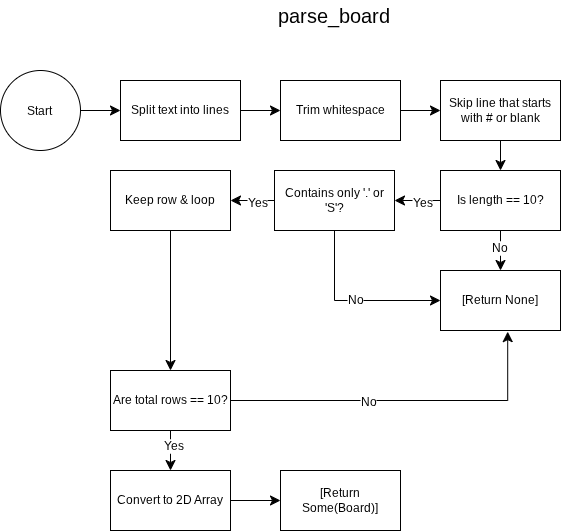

The diagram above was exported from draw.io. Its source (the exported page's mxGraphModel, read from the mxfile embedded in the PNG):
<mxGraphModel dx="654" dy="795" grid="1" gridSize="10" guides="1" tooltips="1" connect="1" arrows="1" fold="1" page="1" pageScale="1" pageWidth="827" pageHeight="1169" math="0" shadow="0">
  <root>
    <mxCell id="WIyWlLk6GJQsqaUBKTNV-0" />
    <mxCell id="WIyWlLk6GJQsqaUBKTNV-1" parent="WIyWlLk6GJQsqaUBKTNV-0" />
    <mxCell id="40tSqPGbnw0WUqNB1tm1-0" parent="WIyWlLk6GJQsqaUBKTNV-1" style="text;html=1;whiteSpace=wrap;strokeColor=none;fillColor=none;align=center;verticalAlign=middle;rounded=0;fontSize=20;" value="parse_board" vertex="1">
      <mxGeometry height="30" width="60" x="384" y="10" as="geometry" />
    </mxCell>
    <mxCell id="40tSqPGbnw0WUqNB1tm1-4" edge="1" parent="WIyWlLk6GJQsqaUBKTNV-1" source="40tSqPGbnw0WUqNB1tm1-2" style="edgeStyle=none;curved=1;rounded=0;curveGeometry=1;orthogonalLoop=1;jettySize=auto;html=1;fontSize=12;defaultLabelBackgroundColor=page;startSize=8;endSize=8;" target="40tSqPGbnw0WUqNB1tm1-3" value="">
      <mxGeometry relative="1" as="geometry" />
    </mxCell>
    <mxCell id="40tSqPGbnw0WUqNB1tm1-2" parent="WIyWlLk6GJQsqaUBKTNV-1" style="ellipse;whiteSpace=wrap;html=1;shapeInside=1;aspect=fixed;" value="Start" vertex="1">
      <mxGeometry height="80" width="80" x="80" y="80" as="geometry" />
    </mxCell>
    <mxCell id="40tSqPGbnw0WUqNB1tm1-6" edge="1" parent="WIyWlLk6GJQsqaUBKTNV-1" source="40tSqPGbnw0WUqNB1tm1-3" style="edgeStyle=none;curved=1;rounded=0;curveGeometry=1;orthogonalLoop=1;jettySize=auto;html=1;fontSize=12;defaultLabelBackgroundColor=page;startSize=8;endSize=8;" target="40tSqPGbnw0WUqNB1tm1-5" value="">
      <mxGeometry relative="1" as="geometry" />
    </mxCell>
    <mxCell id="40tSqPGbnw0WUqNB1tm1-3" parent="WIyWlLk6GJQsqaUBKTNV-1" style="whiteSpace=wrap;html=1;" value="Split text into lines" vertex="1">
      <mxGeometry height="60" width="120" x="200" y="90" as="geometry" />
    </mxCell>
    <mxCell id="40tSqPGbnw0WUqNB1tm1-8" edge="1" parent="WIyWlLk6GJQsqaUBKTNV-1" source="40tSqPGbnw0WUqNB1tm1-5" style="edgeStyle=none;curved=1;rounded=0;curveGeometry=1;orthogonalLoop=1;jettySize=auto;html=1;fontSize=12;defaultLabelBackgroundColor=page;startSize=8;endSize=8;" target="40tSqPGbnw0WUqNB1tm1-7" value="">
      <mxGeometry relative="1" as="geometry" />
    </mxCell>
    <mxCell id="40tSqPGbnw0WUqNB1tm1-5" parent="WIyWlLk6GJQsqaUBKTNV-1" style="whiteSpace=wrap;html=1;" value="Trim whitespace" vertex="1">
      <mxGeometry height="60" width="120" x="360" y="90" as="geometry" />
    </mxCell>
    <mxCell id="40tSqPGbnw0WUqNB1tm1-10" edge="1" parent="WIyWlLk6GJQsqaUBKTNV-1" source="40tSqPGbnw0WUqNB1tm1-7" style="edgeStyle=none;curved=1;rounded=0;curveGeometry=1;orthogonalLoop=1;jettySize=auto;html=1;fontSize=12;defaultLabelBackgroundColor=page;startSize=8;endSize=8;" target="40tSqPGbnw0WUqNB1tm1-9" value="">
      <mxGeometry relative="1" as="geometry" />
    </mxCell>
    <mxCell id="40tSqPGbnw0WUqNB1tm1-7" parent="WIyWlLk6GJQsqaUBKTNV-1" style="whiteSpace=wrap;html=1;" value="Skip line that starts with # or blank" vertex="1">
      <mxGeometry height="60" width="120" x="520" y="90" as="geometry" />
    </mxCell>
    <mxCell id="40tSqPGbnw0WUqNB1tm1-12" edge="1" parent="WIyWlLk6GJQsqaUBKTNV-1" source="40tSqPGbnw0WUqNB1tm1-9" style="edgeStyle=none;curved=1;rounded=0;curveGeometry=1;orthogonalLoop=1;jettySize=auto;html=1;fontSize=12;defaultLabelBackgroundColor=page;startSize=8;endSize=8;" target="40tSqPGbnw0WUqNB1tm1-11" value="">
      <mxGeometry relative="1" as="geometry" />
    </mxCell>
    <mxCell id="40tSqPGbnw0WUqNB1tm1-13" connectable="0" parent="40tSqPGbnw0WUqNB1tm1-12" style="edgeLabel;html=1;align=center;verticalAlign=middle;resizable=0;points=[];inheritText=1;fontSize=12;defaultLabelBackgroundColor=page;" value="No" vertex="1">
      <mxGeometry relative="1" x="-0.1333" y="-2" as="geometry">
        <mxPoint as="offset" />
      </mxGeometry>
    </mxCell>
    <mxCell id="40tSqPGbnw0WUqNB1tm1-15" edge="1" parent="WIyWlLk6GJQsqaUBKTNV-1" source="40tSqPGbnw0WUqNB1tm1-9" style="edgeStyle=none;curved=1;rounded=0;curveGeometry=1;orthogonalLoop=1;jettySize=auto;html=1;fontSize=12;defaultLabelBackgroundColor=page;startSize=8;endSize=8;" target="40tSqPGbnw0WUqNB1tm1-14" value="">
      <mxGeometry relative="1" as="geometry" />
    </mxCell>
    <mxCell id="40tSqPGbnw0WUqNB1tm1-16" connectable="0" parent="40tSqPGbnw0WUqNB1tm1-15" style="edgeLabel;html=1;align=center;verticalAlign=middle;resizable=0;points=[];inheritText=1;fontSize=12;defaultLabelBackgroundColor=page;" value="Yes" vertex="1">
      <mxGeometry relative="1" x="-0.16" y="2" as="geometry">
        <mxPoint as="offset" />
      </mxGeometry>
    </mxCell>
    <mxCell id="40tSqPGbnw0WUqNB1tm1-9" parent="WIyWlLk6GJQsqaUBKTNV-1" style="whiteSpace=wrap;html=1;" value="Is length == 10?" vertex="1">
      <mxGeometry height="60" width="120" x="520" y="180" as="geometry" />
    </mxCell>
    <mxCell id="40tSqPGbnw0WUqNB1tm1-11" parent="WIyWlLk6GJQsqaUBKTNV-1" style="whiteSpace=wrap;html=1;" value="[Return None]" vertex="1">
      <mxGeometry height="60" width="120" x="520" y="280" as="geometry" />
    </mxCell>
    <mxCell id="40tSqPGbnw0WUqNB1tm1-19" edge="1" parent="WIyWlLk6GJQsqaUBKTNV-1" source="40tSqPGbnw0WUqNB1tm1-14" style="edgeStyle=none;curved=1;rounded=0;curveGeometry=1;orthogonalLoop=1;jettySize=auto;html=1;fontSize=12;defaultLabelBackgroundColor=page;startSize=8;endSize=8;" target="40tSqPGbnw0WUqNB1tm1-18" value="">
      <mxGeometry relative="1" as="geometry" />
    </mxCell>
    <mxCell id="40tSqPGbnw0WUqNB1tm1-20" connectable="0" parent="40tSqPGbnw0WUqNB1tm1-19" style="edgeLabel;html=1;align=center;verticalAlign=middle;resizable=0;points=[];inheritText=1;fontSize=12;defaultLabelBackgroundColor=page;" value="Yes" vertex="1">
      <mxGeometry relative="1" x="-0.1818" y="2" as="geometry">
        <mxPoint as="offset" />
      </mxGeometry>
    </mxCell>
    <mxCell id="40tSqPGbnw0WUqNB1tm1-14" parent="WIyWlLk6GJQsqaUBKTNV-1" style="whiteSpace=wrap;html=1;" value="Contains only '.' or 'S'?" vertex="1">
      <mxGeometry height="60" width="120" x="354" y="180" as="geometry" />
    </mxCell>
    <mxCell id="40tSqPGbnw0WUqNB1tm1-17" edge="1" parent="WIyWlLk6GJQsqaUBKTNV-1" source="40tSqPGbnw0WUqNB1tm1-14" style="endArrow=classic;html=1;rounded=0;fontSize=12;defaultLabelBackgroundColor=page;startSize=8;endSize=8;curved=0;exitX=0.5;exitY=1;exitDx=0;exitDy=0;entryX=0;entryY=0.5;entryDx=0;entryDy=0;" target="40tSqPGbnw0WUqNB1tm1-11" value="No">
      <mxGeometry height="50" relative="1" width="50" x="0.0312" as="geometry">
        <Array as="points">
          <mxPoint x="414" y="310" />
        </Array>
        <mxPoint x="390" y="320" as="sourcePoint" />
        <mxPoint x="440" y="270" as="targetPoint" />
      </mxGeometry>
    </mxCell>
    <mxCell id="40tSqPGbnw0WUqNB1tm1-22" edge="1" parent="WIyWlLk6GJQsqaUBKTNV-1" source="40tSqPGbnw0WUqNB1tm1-18" style="edgeStyle=none;curved=1;rounded=0;curveGeometry=1;orthogonalLoop=1;jettySize=auto;html=1;fontSize=12;defaultLabelBackgroundColor=page;startSize=8;endSize=8;" target="40tSqPGbnw0WUqNB1tm1-21" value="">
      <mxGeometry relative="1" as="geometry" />
    </mxCell>
    <mxCell id="40tSqPGbnw0WUqNB1tm1-18" parent="WIyWlLk6GJQsqaUBKTNV-1" style="whiteSpace=wrap;html=1;" value="Keep row &amp;amp; loop" vertex="1">
      <mxGeometry height="60" width="120" x="190" y="180" as="geometry" />
    </mxCell>
    <mxCell id="40tSqPGbnw0WUqNB1tm1-26" edge="1" parent="WIyWlLk6GJQsqaUBKTNV-1" source="40tSqPGbnw0WUqNB1tm1-21" style="edgeStyle=none;curved=1;rounded=0;curveGeometry=1;orthogonalLoop=1;jettySize=auto;html=1;fontSize=12;defaultLabelBackgroundColor=page;startSize=8;endSize=8;" target="40tSqPGbnw0WUqNB1tm1-25" value="">
      <mxGeometry relative="1" as="geometry" />
    </mxCell>
    <mxCell id="40tSqPGbnw0WUqNB1tm1-27" connectable="0" parent="40tSqPGbnw0WUqNB1tm1-26" style="edgeLabel;html=1;align=center;verticalAlign=middle;resizable=0;points=[];inheritText=1;fontSize=12;defaultLabelBackgroundColor=page;" value="Yes" vertex="1">
      <mxGeometry relative="1" x="-0.25" y="2" as="geometry">
        <mxPoint as="offset" />
      </mxGeometry>
    </mxCell>
    <mxCell id="40tSqPGbnw0WUqNB1tm1-21" parent="WIyWlLk6GJQsqaUBKTNV-1" style="whiteSpace=wrap;html=1;" value="Are total rows == 10?" vertex="1">
      <mxGeometry height="60" width="120" x="190" y="380" as="geometry" />
    </mxCell>
    <mxCell id="40tSqPGbnw0WUqNB1tm1-23" edge="1" parent="WIyWlLk6GJQsqaUBKTNV-1" source="40tSqPGbnw0WUqNB1tm1-21" style="endArrow=classic;html=1;rounded=0;fontSize=12;defaultLabelBackgroundColor=page;startSize=8;endSize=8;curved=0;exitX=1;exitY=0.5;exitDx=0;exitDy=0;entryX=0.56;entryY=1.019;entryDx=0;entryDy=0;entryPerimeter=0;" target="40tSqPGbnw0WUqNB1tm1-11" value="">
      <mxGeometry height="50" relative="1" width="50" as="geometry">
        <Array as="points">
          <mxPoint x="587.2" y="410" />
        </Array>
        <mxPoint x="240" y="320" as="sourcePoint" />
        <mxPoint x="290" y="270" as="targetPoint" />
      </mxGeometry>
    </mxCell>
    <mxCell id="40tSqPGbnw0WUqNB1tm1-24" connectable="0" parent="40tSqPGbnw0WUqNB1tm1-23" style="edgeLabel;html=1;align=center;verticalAlign=middle;resizable=0;points=[];inheritText=1;fontSize=12;defaultLabelBackgroundColor=page;" value="No" vertex="1">
      <mxGeometry relative="1" x="-0.2082" y="-1" as="geometry">
        <mxPoint as="offset" />
      </mxGeometry>
    </mxCell>
    <mxCell id="40tSqPGbnw0WUqNB1tm1-29" edge="1" parent="WIyWlLk6GJQsqaUBKTNV-1" source="40tSqPGbnw0WUqNB1tm1-25" style="edgeStyle=none;curved=1;rounded=0;curveGeometry=1;orthogonalLoop=1;jettySize=auto;html=1;fontSize=12;defaultLabelBackgroundColor=page;startSize=8;endSize=8;" target="40tSqPGbnw0WUqNB1tm1-28" value="">
      <mxGeometry relative="1" as="geometry" />
    </mxCell>
    <mxCell id="40tSqPGbnw0WUqNB1tm1-25" parent="WIyWlLk6GJQsqaUBKTNV-1" style="whiteSpace=wrap;html=1;" value="Convert to 2D Array" vertex="1">
      <mxGeometry height="60" width="120" x="190" y="480" as="geometry" />
    </mxCell>
    <mxCell id="40tSqPGbnw0WUqNB1tm1-28" parent="WIyWlLk6GJQsqaUBKTNV-1" style="whiteSpace=wrap;html=1;" value="[Return Some(Board)]" vertex="1">
      <mxGeometry height="60" width="120" x="360" y="480" as="geometry" />
    </mxCell>
  </root>
</mxGraphModel>